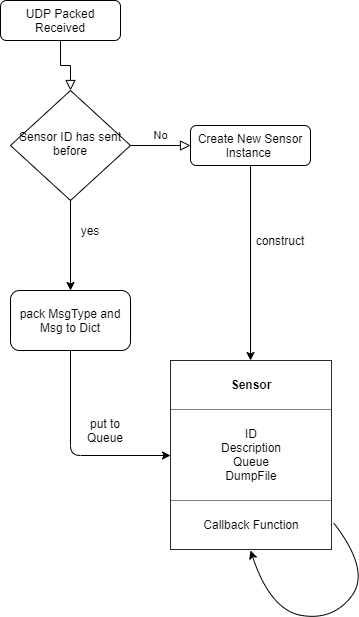

The diagram above was exported from draw.io. Its source (the exported page's mxGraphModel, read from the mxfile embedded in the PNG):
<mxGraphModel dx="1718" dy="922" grid="1" gridSize="10" guides="1" tooltips="1" connect="1" arrows="1" fold="1" page="1" pageScale="1" pageWidth="827" pageHeight="1169" math="0" shadow="0">
  <root>
    <mxCell id="WIyWlLk6GJQsqaUBKTNV-0" />
    <mxCell id="WIyWlLk6GJQsqaUBKTNV-1" parent="WIyWlLk6GJQsqaUBKTNV-0" />
    <mxCell id="WIyWlLk6GJQsqaUBKTNV-2" value="" style="rounded=0;html=1;jettySize=auto;orthogonalLoop=1;fontSize=11;endArrow=block;endFill=0;endSize=8;strokeWidth=1;shadow=0;labelBackgroundColor=none;edgeStyle=orthogonalEdgeStyle;" parent="WIyWlLk6GJQsqaUBKTNV-1" source="WIyWlLk6GJQsqaUBKTNV-3" target="WIyWlLk6GJQsqaUBKTNV-6" edge="1">
      <mxGeometry relative="1" as="geometry" />
    </mxCell>
    <mxCell id="WIyWlLk6GJQsqaUBKTNV-3" value="UDP Packed Received" style="rounded=1;whiteSpace=wrap;html=1;fontSize=12;glass=0;strokeWidth=1;shadow=0;" parent="WIyWlLk6GJQsqaUBKTNV-1" vertex="1">
      <mxGeometry x="10" y="10" width="120" height="40" as="geometry" />
    </mxCell>
    <mxCell id="WIyWlLk6GJQsqaUBKTNV-5" value="No" style="edgeStyle=orthogonalEdgeStyle;rounded=0;html=1;jettySize=auto;orthogonalLoop=1;fontSize=11;endArrow=block;endFill=0;endSize=8;strokeWidth=1;shadow=0;labelBackgroundColor=none;" parent="WIyWlLk6GJQsqaUBKTNV-1" source="WIyWlLk6GJQsqaUBKTNV-6" target="WIyWlLk6GJQsqaUBKTNV-7" edge="1">
      <mxGeometry y="10" relative="1" as="geometry">
        <mxPoint as="offset" />
      </mxGeometry>
    </mxCell>
    <mxCell id="WIyWlLk6GJQsqaUBKTNV-6" value="Sensor ID has sent before" style="rhombus;whiteSpace=wrap;html=1;shadow=0;fontFamily=Helvetica;fontSize=12;align=center;strokeWidth=1;spacing=6;spacingTop=-4;" parent="WIyWlLk6GJQsqaUBKTNV-1" vertex="1">
      <mxGeometry x="20" y="100" width="120" height="110" as="geometry" />
    </mxCell>
    <mxCell id="sslIu-gQ-xY582_MOCgX-4" style="edgeStyle=orthogonalEdgeStyle;rounded=0;orthogonalLoop=1;jettySize=auto;html=1;exitX=0.5;exitY=1;exitDx=0;exitDy=0;" edge="1" parent="WIyWlLk6GJQsqaUBKTNV-1" source="WIyWlLk6GJQsqaUBKTNV-7" target="sslIu-gQ-xY582_MOCgX-2">
      <mxGeometry relative="1" as="geometry" />
    </mxCell>
    <mxCell id="WIyWlLk6GJQsqaUBKTNV-7" value="Create New Sensor Instance&amp;nbsp;" style="rounded=1;whiteSpace=wrap;html=1;fontSize=12;glass=0;strokeWidth=1;shadow=0;" parent="WIyWlLk6GJQsqaUBKTNV-1" vertex="1">
      <mxGeometry x="200" y="135" width="120" height="40" as="geometry" />
    </mxCell>
    <mxCell id="sslIu-gQ-xY582_MOCgX-2" value="&lt;table border=&quot;1&quot; width=&quot;100%&quot; cellpadding=&quot;4&quot; style=&quot;width: 100% ; height: 100% ; border-collapse: collapse&quot;&gt;&lt;tbody&gt;&lt;tr&gt;&lt;th align=&quot;center&quot;&gt;Sensor&lt;/th&gt;&lt;/tr&gt;&lt;tr&gt;&lt;td align=&quot;center&quot;&gt;ID&lt;br&gt;Description&lt;br&gt;Queue&lt;br&gt;DumpFile&lt;/td&gt;&lt;/tr&gt;&lt;tr&gt;&lt;td align=&quot;center&quot;&gt;Callback Function&lt;/td&gt;&lt;/tr&gt;&lt;/tbody&gt;&lt;/table&gt;" style="text;html=1;strokeColor=none;fillColor=none;overflow=fill;" vertex="1" parent="WIyWlLk6GJQsqaUBKTNV-1">
      <mxGeometry x="180" y="370" width="160" height="190" as="geometry" />
    </mxCell>
    <mxCell id="sslIu-gQ-xY582_MOCgX-10" value="yes" style="text;html=1;strokeColor=none;fillColor=none;align=center;verticalAlign=middle;whiteSpace=wrap;rounded=0;" vertex="1" parent="WIyWlLk6GJQsqaUBKTNV-1">
      <mxGeometry x="90" y="230" width="20" height="20" as="geometry" />
    </mxCell>
    <mxCell id="sslIu-gQ-xY582_MOCgX-17" value="" style="curved=1;endArrow=classic;html=1;exitX=1.019;exitY=0.854;exitDx=0;exitDy=0;exitPerimeter=0;entryX=0.5;entryY=1;entryDx=0;entryDy=0;" edge="1" parent="WIyWlLk6GJQsqaUBKTNV-1" source="sslIu-gQ-xY582_MOCgX-2" target="sslIu-gQ-xY582_MOCgX-2">
      <mxGeometry width="50" height="50" relative="1" as="geometry">
        <mxPoint x="630" y="460" as="sourcePoint" />
        <mxPoint x="680" y="410" as="targetPoint" />
        <Array as="points">
          <mxPoint x="380" y="580" />
          <mxPoint x="343" y="630" />
          <mxPoint x="280" y="620" />
        </Array>
      </mxGeometry>
    </mxCell>
    <mxCell id="sslIu-gQ-xY582_MOCgX-19" value="construct" style="text;html=1;strokeColor=none;fillColor=none;align=center;verticalAlign=middle;whiteSpace=wrap;rounded=0;" vertex="1" parent="WIyWlLk6GJQsqaUBKTNV-1">
      <mxGeometry x="270" y="240" width="40" height="20" as="geometry" />
    </mxCell>
    <mxCell id="sslIu-gQ-xY582_MOCgX-21" value="pack MsgType and Msg to Dict" style="rounded=1;whiteSpace=wrap;html=1;" vertex="1" parent="WIyWlLk6GJQsqaUBKTNV-1">
      <mxGeometry x="20" y="300" width="120" height="60" as="geometry" />
    </mxCell>
    <mxCell id="sslIu-gQ-xY582_MOCgX-22" value="" style="endArrow=classic;html=1;exitX=0.5;exitY=1;exitDx=0;exitDy=0;entryX=0.5;entryY=0;entryDx=0;entryDy=0;" edge="1" parent="WIyWlLk6GJQsqaUBKTNV-1" source="WIyWlLk6GJQsqaUBKTNV-6" target="sslIu-gQ-xY582_MOCgX-21">
      <mxGeometry width="50" height="50" relative="1" as="geometry">
        <mxPoint x="90" y="212" as="sourcePoint" />
        <mxPoint x="75" y="300" as="targetPoint" />
      </mxGeometry>
    </mxCell>
    <mxCell id="sslIu-gQ-xY582_MOCgX-24" value="" style="endArrow=classic;html=1;exitX=0.5;exitY=1;exitDx=0;exitDy=0;entryX=0;entryY=0.5;entryDx=0;entryDy=0;" edge="1" parent="WIyWlLk6GJQsqaUBKTNV-1" source="sslIu-gQ-xY582_MOCgX-21" target="sslIu-gQ-xY582_MOCgX-2">
      <mxGeometry width="50" height="50" relative="1" as="geometry">
        <mxPoint x="630" y="220" as="sourcePoint" />
        <mxPoint x="680" y="170" as="targetPoint" />
        <Array as="points">
          <mxPoint x="80" y="465" />
        </Array>
      </mxGeometry>
    </mxCell>
    <mxCell id="sslIu-gQ-xY582_MOCgX-25" value="put to Queue" style="text;html=1;strokeColor=none;fillColor=none;align=center;verticalAlign=middle;whiteSpace=wrap;rounded=0;" vertex="1" parent="WIyWlLk6GJQsqaUBKTNV-1">
      <mxGeometry x="80" y="420" width="70" height="40" as="geometry" />
    </mxCell>
  </root>
</mxGraphModel>